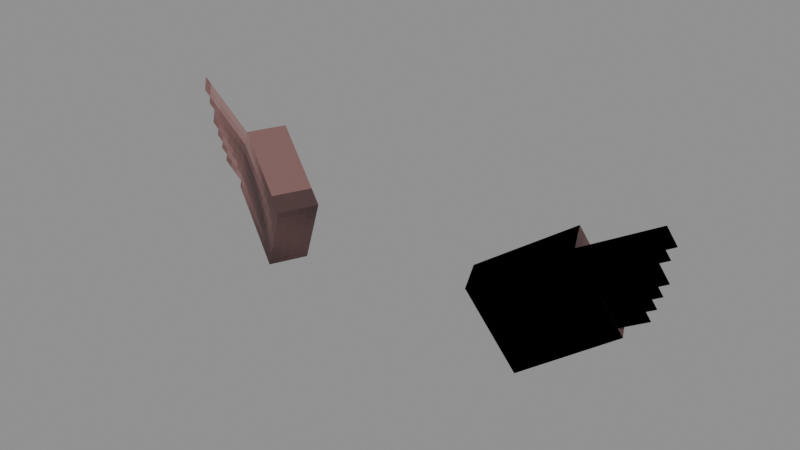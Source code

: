 # Source: Intelligent_Elf_Models_Attachments_Ear.blend  (saved by Blender 5.0.119; exported with 4.5.12 LTS)
import bpy
from mathutils import Matrix  # noqa: F401  (used for matrix-valued properties, if any)

bpy.ops.wm.read_factory_settings(use_empty=True)
scene = bpy.context.scene
scene.name = 'Scene'

# ---- collections
col_widgets = bpy.data.collections.new('Widgets'); scene.collection.children.link(col_widgets)
col_widgets.hide_viewport = True

# ---- images (referenced by path relative to the original .blend; pixels are not part of the script)
import os
ASSET_DIR = os.environ.get("B2B_ASSET_DIR", "")  # directory of the original .blend (textures are referenced by path, not embedded)
HERE = os.path.dirname(os.path.abspath(__file__))  # packed textures are extracted next to this script under _unpacked/

def load_image(name, relpath, width, height, colorspace="sRGB"):
    """Load a texture the original file referenced (path relative to the .blend, or extracted next to this script)."""
    p = next((c for c in (os.path.join(HERE, relpath), os.path.join(ASSET_DIR, relpath)) if relpath and os.path.exists(c)), "")
    if p:
        img = bpy.data.images.load(p, check_existing=True)
        img.name = name
    else:  # same state as the original file: an image datablock whose file is absent (Cycles renders it pink)
        img = bpy.data.images.new(name, width, height)
        img.source = "FILE"
        img.filepath = "//" + (relpath or name)
    img.colorspace_settings.name = colorspace
    return img
img_image_0 = load_image('Image_0', '_unpacked/Image_0.719d90cb.png', 32, 32, 'sRGB')

# ---- materials (node trees are filled in below, after node groups)
mat_material_0 = bpy.data.materials.new('Material_0')

# ---- material node trees
mat_material_0.use_nodes = True; mat_material_0.node_tree.nodes.clear()
_N = mat_material_0.node_tree.nodes; _L = mat_material_0.node_tree.links
n0 = _N.new('ShaderNodeBsdfPrincipled'); n0.name = 'Principled BSDF'; n0.location = (10, 300)
n0.inputs[2].default_value = 1.0
n1 = _N.new('ShaderNodeOutputMaterial'); n1.name = 'Material Output'; n1.location = (300, 300)
n2 = _N.new('NodeFrame'); n2.name = 'Frame'; n2.location = (0, 0)
n2.label = 'Alpha Clip'
n2.width = 150
n3 = _N.new('ShaderNodeMath'); n3.name = 'Math'; n3.location = (-340, -20)
n3.operation = 'SUBTRACT'
n3.inputs[0].default_value = 1.0
n4 = _N.new('ShaderNodeMath'); n4.name = 'Math.001'; n4.location = (-540, -20)
n4.operation = 'LESS_THAN'
n4.inputs[1].default_value = 0.05
n5 = _N.new('ShaderNodeTexImage'); n5.name = 'Image Texture'; n5.location = (-840, 210)
n5.label = 'BASE COLOR'
n5.image = img_image_0
n5.interpolation = 'Closest'
n5.extension = 'EXTEND'
n3.parent = n2
n4.parent = n2
_L.new(n0.outputs[0], n1.inputs[0])
_L.new(n3.outputs[0], n0.inputs[4])
_L.new(n4.outputs[0], n3.inputs[1])
_L.new(n5.outputs[0], n0.inputs[0])
_L.new(n5.outputs[1], n4.inputs[0])
n1.is_active_output = True

# ---- meshes
me_mesh_0 = bpy.data.meshes.new('Mesh_0')
me_mesh_0.from_pydata([(0.2551, -0.1774, 0.2422), (0.3654, 0.04691, 0.2467), (0.009574, -0.04691, -0.2467), (0.1199, 0.1774, -0.2422), (-0.1246, 0.2817, 0.5555), (-0.2349, 0.05735, 0.551), (-0.3702, 0.4122, 0.06656), (-0.4805, 0.1878, 0.06207), (-0.1246, 0.2817, 0.5555), (0.3654, 0.04691, 0.2467), (-0.2349, 0.05735, 0.551), (0.2551, -0.1774, 0.2422), (-0.4805, 0.1878, 0.06207), (0.009574, -0.04691, -0.2467), (-0.3702, 0.4122, 0.06656), (0.1199, 0.1774, -0.2422), (-0.2349, 0.05735, 0.551), (0.2551, -0.1774, 0.2422), (-0.4805, 0.1878, 0.06207), (0.009574, -0.04691, -0.2467), (0.3654, 0.04691, 0.2467), (-0.1246, 0.2817, 0.5555), (0.1199, 0.1774, -0.2422), (-0.3702, 0.4122, 0.06656), (-0.6681, 0.1334, 0.7889), (-0.2349, 0.05729, 0.551), (-0.9137, 0.2639, 0.2999), (-0.4805, 0.1878, 0.06207), (1.62, -0.1774, 0.2422), (1.51, 0.04691, 0.2467), (1.865, -0.04691, -0.2467), (1.755, 0.1774, -0.2422), (2.0, 0.2817, 0.5555), (2.11, 0.05735, 0.551), (2.245, 0.4122, 0.06656), (2.355, 0.1878, 0.06207), (2.0, 0.2817, 0.5555), (1.51, 0.04691, 0.2467), (2.11, 0.05735, 0.551), (1.62, -0.1774, 0.2422), (2.355, 0.1878, 0.06207), (1.865, -0.04691, -0.2467), (2.245, 0.4122, 0.06656), (1.755, 0.1774, -0.2422), (2.11, 0.05735, 0.551), (1.62, -0.1774, 0.2422), (2.355, 0.1878, 0.06207), (1.865, -0.04691, -0.2467), (1.51, 0.04691, 0.2467), (2.0, 0.2817, 0.5555), (1.755, 0.1774, -0.2422), (2.245, 0.4122, 0.06656), (2.543, 0.1334, 0.7889), (2.11, 0.05729, 0.551), (2.789, 0.2639, 0.2999), (2.356, 0.1878, 0.06207)], [], [(0, 2, 1), (2, 3, 1), (4, 6, 5), (6, 7, 5), (8, 10, 9), (10, 11, 9), (12, 14, 13), (14, 15, 13), (16, 18, 17), (18, 19, 17), (20, 22, 21), (22, 23, 21), (24, 26, 25), (26, 27, 25), (28, 30, 29), (30, 31, 29), (32, 34, 33), (34, 35, 33), (36, 38, 37), (38, 39, 37), (40, 42, 41), (42, 43, 41), (44, 46, 45), (46, 47, 45), (48, 50, 49), (50, 51, 49), (52, 54, 53), (54, 55, 53)])
me_mesh_0.polygons.foreach_set('use_smooth', [0, 0, 0, 0, 0, 0, 0, 0, 0, 0, 0, 0, 0, 0, 0, 0, 0, 0, 1, 1, 1, 1, 1, 1, 1, 1, 1, 1])
_uv = me_mesh_0.uv_layers.new(name='UVMap')
_uv.uv.foreach_set('vector', [0.5625, 1.0, 0.5625, 0.7188, 0.6875, 1.0, 0.5625, 0.7188, 0.6875, 0.7188, 0.6875, 1.0, 0.5625, 1.0, 0.5625, 0.7188, 0.6875, 1.0, 0.5625, 0.7188, 0.6875, 0.7188, 0.6875, 1.0, 0.375, 0.7188, 0.375, 0.5938, 0.6875, 0.7188, 0.375, 0.5938, 0.6875, 0.5938, 0.6875, 0.7188, 0.6875, 0.7188, 0.6875, 0.5938, 1.0, 0.7188, 0.6875, 0.5938, 1.0, 0.5938, 1.0, 0.7188, 0.25, 1.0, 0.25, 0.7188, 0.5625, 1.0, 0.25, 0.7188, 0.5625, 0.7188, 0.5625, 1.0, 1.0, 1.0, 1.0, 0.7188, 0.6875, 1.0, 1.0, 0.7188, 0.6875, 0.7188, 0.6875, 1.0, 0.0, 1.0, 0.0, 0.7188, 0.25, 1.0, 0.0, 0.7188, 0.25, 0.7188, 0.25, 1.0, 0.5625, 1.0, 0.5625, 0.7188, 0.6875, 1.0, 0.5625, 0.7188, 0.6875, 0.7188, 0.6875, 1.0, 0.5625, 1.0, 0.5625, 0.7188, 0.6875, 1.0, 0.5625, 0.7188, 0.6875, 0.7188, 0.6875, 1.0, 0.375, 0.7188, 0.375, 0.5938, 0.6875, 0.7188, 0.375, 0.5938, 0.6875, 0.5938, 0.6875, 0.7188, 0.6875, 0.7188, 0.6875, 0.5938, 1.0, 0.7188, 0.6875, 0.5938, 1.0, 0.5938, 1.0, 0.7188, 0.25, 1.0, 0.25, 0.7188, 0.5625, 1.0, 0.25, 0.7188, 0.5625, 0.7188, 0.5625, 1.0, 1.0, 1.0, 1.0, 0.7188, 0.6875, 1.0, 1.0, 0.7188, 0.6875, 0.7188, 0.6875, 1.0, 0.0, 1.0, 0.0, 0.7188, 0.25, 1.0, 0.0, 0.7188, 0.25, 0.7188, 0.25, 1.0])
me_mesh_0.materials.append(mat_material_0)
me_mesh_0.update()
me_mesh_0.normals_split_custom_set([tuple(v) for v in zip(*[iter([0.7841, -0.3756, -0.4941, 0.7841, -0.3756, -0.4941, 0.7841, -0.3756, -0.4941, 0.7841, -0.3756, -0.4941, 0.7841, -0.3756, -0.4941, 0.7841, -0.3756, -0.4941, -0.7841, 0.3756, 0.4941, -0.7841, 0.3756, 0.4941, -0.7841, 0.3756, 0.4941, -0.7841, 0.3756, 0.4941, -0.7841, 0.3756, 0.4941, -0.7841, 0.3756, 0.4941, 0.4366, -0.232, 0.8692, 0.4366, -0.232, 0.8692, 0.4366, -0.232, 0.8692, 0.4366, -0.232, 0.8692, 0.4366, -0.232, 0.8692, 0.4366, -0.232, 0.8692, -0.4366, 0.232, -0.8692, -0.4366, 0.232, -0.8692, -0.4366, 0.232, -0.8692, -0.4366, 0.232, -0.8692, -0.4366, 0.232, -0.8692, -0.4366, 0.232, -0.8692, -0.4411, -0.8973, -0.01793, -0.4411, -0.8973, -0.01793, -0.4411, -0.8973, -0.01793, -0.4411, -0.8973, -0.01793, -0.4411, -0.8973, -0.01793, -0.4411, -0.8973, -0.01793, 0.4411, 0.8973, 0.01793, 0.4411, 0.8973, 0.01793, 0.4411, 0.8973, 0.01793, 0.4411, 0.8973, 0.01793, 0.4411, 0.8973, 0.01793, 0.4411, 0.8973, 0.01793, -0.2428, -0.9607, -0.1345, -0.2428, -0.9607, -0.1345, -0.2428, -0.9607, -0.1345, -0.2428, -0.9607, -0.1345, -0.2428, -0.9607, -0.1345, -0.2428, -0.9607, -0.1345, 0.7841, 0.3756, 0.4941, 0.7841, 0.3756, 0.4941, 0.7841, 0.3756, 0.4941, 0.7841, 0.3756, 0.4941, 0.7841, 0.3756, 0.4941, 0.7841, 0.3756, 0.4941, -0.7841, -0.3756, -0.4941, -0.7841, -0.3756, -0.4941, -0.7841, -0.3756, -0.4941, -0.7841, -0.3756, -0.4941, -0.7841, -0.3756, -0.4941, -0.7841, -0.3756, -0.4941, -0.4366, -0.232, 0.8693, -0.4366, -0.232, 0.8693, -0.4365, -0.232, 0.8693, -0.4366, -0.232, 0.8693, -0.4365, -0.232, 0.8693, -0.4365, -0.232, 0.8693, 0.4366, 0.232, -0.8692, 0.4366, 0.232, -0.8692, 0.4368, 0.2317, -0.8692, 0.4366, 0.232, -0.8692, 0.4366, 0.232, -0.8692, 0.4368, 0.2317, -0.8692, 0.4411, -0.8973, -0.01796, 0.4411, -0.8973, -0.01795, 0.4411, -0.8973, -0.01794, 0.4411, -0.8973, -0.01795, 0.4411, -0.8973, -0.01795, 0.4411, -0.8973, -0.01794, -0.4411, 0.8973, 0.01792, -0.4411, 0.8973, 0.0179, -0.4411, 0.8973, 0.0179, -0.4411, 0.8973, 0.0179, -0.4411, 0.8973, 0.01791, -0.4411, 0.8973, 0.0179, 0.2427, -0.9607, -0.1345, 0.2427, -0.9607, -0.1345, 0.2427, -0.9607, -0.1345, 0.2427, -0.9607, -0.1345, 0.2427, -0.9607, -0.1345, 0.2427, -0.9607, -0.1345])] * 3)])
me_plane = bpy.data.meshes.new('Plane')
me_plane.from_pydata([(-1.0, -6.123e-17, -1.0), (1.0, -6.123e-17, -1.0), (-1.0, 6.123e-17, 1.0), (1.0, 6.123e-17, 1.0)], [], [(0, 1, 3, 2)])
_uv = me_plane.uv_layers.new(name='UVMap')
_uv.uv.foreach_set('vector', [0.0, 0.0, 1.0, 0.0, 1.0, 1.0, 0.0, 1.0])
me_plane.update()
me_cube = bpy.data.meshes.new('Cube')
me_cube.from_pydata([(-0.625, -0.2813, -0.125), (-0.625, -0.2813, 0.125), (-0.625, 0.2813, -0.125), (-0.625, 0.2813, 0.125), (1.788e-07, -0.2813, -0.125), (1.788e-07, -0.2813, 0.125), (1.788e-07, 0.2813, -0.125), (1.788e-07, 0.2813, 0.125)], [], [(0, 1, 3, 2), (2, 3, 7, 6), (6, 7, 5, 4), (4, 5, 1, 0), (2, 6, 4, 0), (7, 3, 1, 5)])
_uv = me_cube.uv_layers.new(name='UVMap')
_uv.uv.foreach_set('vector', [0.375, 0.0, 0.625, 0.0, 0.625, 0.25, 0.375, 0.25, 0.375, 0.25, 0.625, 0.25, 0.625, 0.5, 0.375, 0.5, 0.375, 0.5, 0.625, 0.5, 0.625, 0.75, 0.375, 0.75, 0.375, 0.75, 0.625, 0.75, 0.625, 1.0, 0.375, 1.0, 0.125, 0.5, 0.375, 0.5, 0.375, 0.75, 0.125, 0.75, 0.625, 0.5, 0.875, 0.5, 0.875, 0.75, 0.625, 0.75])
me_cube.update()
me_cube_001 = bpy.data.meshes.new('Cube.001')
me_cube_001.from_pydata([(-0.5625, -0.2812, 6.238e-05), (-0.5625, -0.2812, 6.242e-05), (-0.5625, 0.2813, 6.238e-05), (-0.5625, 0.2813, 6.242e-05), (-0.0625, -0.2812, 6.238e-05), (-0.0625, -0.2812, 6.242e-05), (-0.0625, 0.2813, 6.238e-05), (-0.0625, 0.2813, 6.242e-05)], [], [(0, 1, 3, 2), (2, 3, 7, 6), (6, 7, 5, 4), (4, 5, 1, 0), (2, 6, 4, 0), (7, 3, 1, 5)])
_uv = me_cube_001.uv_layers.new(name='UVMap')
_uv.uv.foreach_set('vector', [0.375, 0.0, 0.625, 0.0, 0.625, 0.25, 0.375, 0.25, 0.375, 0.25, 0.625, 0.25, 0.625, 0.5, 0.375, 0.5, 0.375, 0.5, 0.625, 0.5, 0.625, 0.75, 0.375, 0.75, 0.375, 0.75, 0.625, 0.75, 0.625, 1.0, 0.375, 1.0, 0.125, 0.5, 0.375, 0.5, 0.375, 0.75, 0.125, 0.75, 0.625, 0.5, 0.875, 0.5, 0.875, 0.75, 0.625, 0.75])
me_cube_001.update()
me_cube_002 = bpy.data.meshes.new('Cube.002')
me_cube_002.from_pydata([(-5.96e-08, -0.2813, -0.125), (-5.96e-08, -0.2813, 0.125), (-5.96e-08, 0.2813, -0.125), (-5.96e-08, 0.2813, 0.125), (0.625, -0.2813, -0.125), (0.625, -0.2813, 0.125), (0.625, 0.2813, -0.125), (0.625, 0.2813, 0.125)], [], [(0, 1, 3, 2), (2, 3, 7, 6), (6, 7, 5, 4), (4, 5, 1, 0), (2, 6, 4, 0), (7, 3, 1, 5)])
_uv = me_cube_002.uv_layers.new(name='UVMap')
_uv.uv.foreach_set('vector', [0.375, 0.0, 0.625, 0.0, 0.625, 0.25, 0.375, 0.25, 0.375, 0.25, 0.625, 0.25, 0.625, 0.5, 0.375, 0.5, 0.375, 0.5, 0.625, 0.5, 0.625, 0.75, 0.375, 0.75, 0.375, 0.75, 0.625, 0.75, 0.625, 1.0, 0.375, 1.0, 0.125, 0.5, 0.375, 0.5, 0.375, 0.75, 0.125, 0.75, 0.625, 0.5, 0.875, 0.5, 0.875, 0.75, 0.625, 0.75])
me_cube_002.update()
me_cube_003 = bpy.data.meshes.new('Cube.003')
me_cube_003.from_pydata([(0.0625, -0.2813, 6.24e-05), (0.0625, -0.2813, 6.247e-05), (0.0625, 0.2813, 6.24e-05), (0.0625, 0.2813, 6.247e-05), (0.5625, -0.2813, 6.24e-05), (0.5625, -0.2813, 6.247e-05), (0.5625, 0.2813, 6.24e-05), (0.5625, 0.2813, 6.247e-05)], [], [(0, 1, 3, 2), (2, 3, 7, 6), (6, 7, 5, 4), (4, 5, 1, 0), (2, 6, 4, 0), (7, 3, 1, 5)])
_uv = me_cube_003.uv_layers.new(name='UVMap')
_uv.uv.foreach_set('vector', [0.375, 0.0, 0.625, 0.0, 0.625, 0.25, 0.375, 0.25, 0.375, 0.25, 0.625, 0.25, 0.625, 0.5, 0.375, 0.5, 0.375, 0.5, 0.625, 0.5, 0.625, 0.75, 0.375, 0.75, 0.375, 0.75, 0.625, 0.75, 0.625, 1.0, 0.375, 1.0, 0.125, 0.5, 0.375, 0.5, 0.375, 0.75, 0.125, 0.75, 0.625, 0.5, 0.875, 0.5, 0.875, 0.75, 0.625, 0.75])
me_cube_003.update()
arm_armature = bpy.data.armatures.new('Armature')  # bones are not reproduced
arm_armature_001 = bpy.data.armatures.new('Armature.001')  # bones are not reproduced

# ---- objects
ob_l_ear_attachment = bpy.data.objects.new('L-Ear-Attachment', arm_armature)
ob_r_ear_attachment = bpy.data.objects.new('R-Ear-Attachment', arm_armature_001)
ob_mesh_0 = bpy.data.objects.new('Mesh_0', me_mesh_0)
ob_wgt_r_ear_attachment = bpy.data.objects.new('WGT-R-Ear-Attachment', me_plane)
ob_wgt_r_ear = bpy.data.objects.new('WGT-R-Ear', me_cube)
ob_wgt_r_ear2 = bpy.data.objects.new('WGT-R-Ear2', me_cube_001)
ob_wgt_l_ear = bpy.data.objects.new('WGT-L-Ear', me_cube_002)
ob_wgt_l_ear2 = bpy.data.objects.new('WGT-L-Ear2', me_cube_003)

# ---- transforms, parenting, visibility, modifiers, constraints
ob_l_ear_attachment.location = (0.9375, 0.0, 3.875)
ob_l_ear_attachment.rotation_mode = 'QUATERNION'
ob_l_ear_attachment.rotation_quaternion = (1.0, 0.0, 0.0, 0.0)
ob_l_ear_attachment.show_in_front = True
ob_r_ear_attachment.location = (-0.9375, -0.0, 3.875)
ob_r_ear_attachment.rotation_mode = 'QUATERNION'
ob_r_ear_attachment.rotation_quaternion = (1.0, 0.0, 0.0, 0.0)
ob_r_ear_attachment.show_in_front = True
ob_mesh_0.parent = ob_r_ear_attachment
ob_mesh_0.location = (0.0, 0.0, 0.0)
ob_mesh_0.rotation_mode = 'QUATERNION'
ob_mesh_0.rotation_quaternion = (1.0, 0.0, 0.0, 0.0)
_vg = ob_mesh_0.vertex_groups.new(name='R-Ear-Attachment')
_vg = ob_mesh_0.vertex_groups.new(name='R-Ear')
_vg.add([0, 1, 2, 3, 4, 5, 6, 7, 8, 9, 10, 11, 12, 13, 14, 15, 16, 17, 18, 19, 20, 21, 22, 23], 1.0, 'REPLACE')
_vg = ob_mesh_0.vertex_groups.new(name='R-Ear2')
_vg.add([24, 25, 26, 27], 1.0, 'REPLACE')
_vg = ob_mesh_0.vertex_groups.new(name='L-Ear')
_vg.add([28, 29, 30, 31, 32, 33, 34, 35, 36, 37, 38, 39, 40, 41, 42, 43, 44, 45, 46, 47, 48, 49, 50, 51], 1.0, 'REPLACE')
_vg = ob_mesh_0.vertex_groups.new(name='L-Ear2')
_vg.add([52, 53, 54, 55], 1.0, 'REPLACE')
_m = ob_mesh_0.modifiers.new('Armature', 'ARMATURE')
_m.object = ob_r_ear_attachment
ob_wgt_r_ear_attachment.location = (0.0, 0.0, 0.0)
ob_wgt_r_ear_attachment.hide_render = True
ob_wgt_r_ear.location = (0.0, 0.0, 0.0)
ob_wgt_r_ear.hide_render = True
ob_wgt_r_ear2.location = (0.0, 0.0, 0.0)
ob_wgt_r_ear2.hide_render = True
ob_wgt_l_ear.location = (0.0, 0.0, 0.0)
ob_wgt_l_ear.hide_render = True
ob_wgt_l_ear2.location = (0.0, 0.0, 0.0)
ob_wgt_l_ear2.hide_render = True

# ---- collection membership
scene.collection.objects.link(ob_l_ear_attachment)
scene.collection.objects.link(ob_r_ear_attachment)
scene.collection.objects.link(ob_mesh_0)
col_widgets.objects.link(ob_wgt_r_ear_attachment)
col_widgets.objects.link(ob_wgt_r_ear)
col_widgets.objects.link(ob_wgt_r_ear2)
col_widgets.objects.link(ob_wgt_l_ear)
col_widgets.objects.link(ob_wgt_l_ear2)

# ---- scene / render settings (as saved in the file)
scene.frame_start = 1; scene.frame_end = 250; scene.frame_set(1)
scene.render.engine = 'BLENDER_EEVEE_NEXT'
scene.render.bake_bias = 0.0
scene.render.bake_samples = 0
scene.cycles.sampling_pattern = 'TABULATED_SOBOL'
scene.eevee.use_volume_custom_range = False
bpy.context.view_layer.update()

# ---- added for rendering (the .blend has no active camera and no usable light): camera, sun + grey world if the file has none
cam_auto = bpy.data.cameras.new('AutoCamera')
cam_auto.lens = 50.0
cam_auto.sensor_width = 36.0
cam_auto.clip_end = 1000.0
ob_auto_camera = bpy.data.objects.new('AutoCamera', cam_auto)
scene.collection.objects.link(ob_auto_camera)
ob_auto_camera.location = (3.59853, -4.20086, 7.02491)
ob_auto_camera.rotation_euler = (1.09748, -7.21219e-08, 0.694738)
scene.camera = ob_auto_camera
light_auto_sun = bpy.data.lights.new('AutoSun', 'SUN')
light_auto_sun.energy = 3.0
light_auto_sun.angle = 0.0523599
ob_auto_sun = bpy.data.objects.new('AutoSun', light_auto_sun)
scene.collection.objects.link(ob_auto_sun)
ob_auto_sun.rotation_euler = (0.872665, 0.174533, 0.523599)
if scene.world is None:
    world_auto = bpy.data.worlds.new('AutoWorld')
    world_auto.color = (0.3, 0.3, 0.3)
    scene.world = world_auto
bpy.context.view_layer.update()
